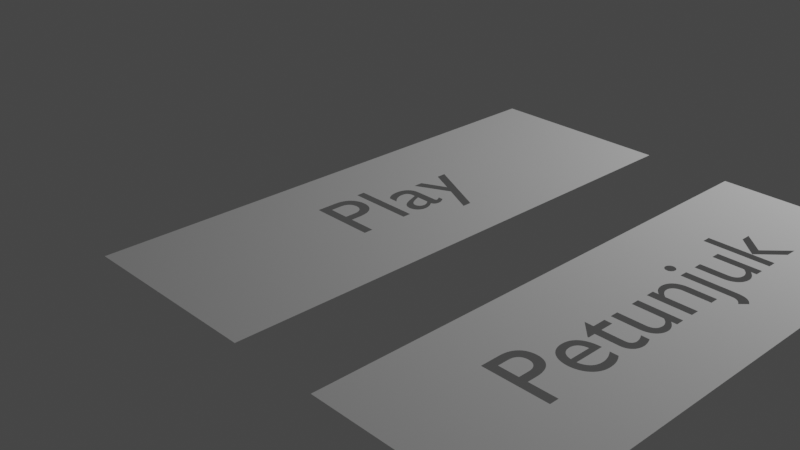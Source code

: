 # Source: menu.blend  (saved by Blender 2.81.16; exported with 4.5.12 LTS)
import bpy
from mathutils import Matrix  # noqa: F401  (used for matrix-valued properties, if any)

bpy.ops.wm.read_factory_settings(use_empty=True)
scene = bpy.context.scene
scene.name = 'Scene'

# ---- collections
col_collection = bpy.data.collections.new('Collection'); scene.collection.children.link(col_collection)

# ---- materials (node trees are filled in below, after node groups)
mat_play = bpy.data.materials.new('play')
mat_play.alpha_threshold = 0.0
mat_play.line_color = (0.0, 0.0, 0.0, 1.0)
mat_play_003 = bpy.data.materials.new('play.003')
mat_play_003.alpha_threshold = 0.0
mat_play_003.line_color = (0.0, 0.0, 0.0, 1.0)
mat_play_001 = bpy.data.materials.new('play.001')
mat_play_001.alpha_threshold = 0.0
mat_play_001.line_color = (0.0, 0.0, 0.0, 1.0)

# ---- material node trees

# ---- world
world_world = bpy.data.worlds.new('World'); scene.world = world_world
world_world.use_nodes = True; world_world.node_tree.nodes.clear()
_N = world_world.node_tree.nodes; _L = world_world.node_tree.links
n0 = _N.new('ShaderNodeOutputWorld'); n0.name = 'World Output'; n0.location = (300, 300)
n1 = _N.new('ShaderNodeBackground'); n1.name = 'Background'; n1.location = (10, 300)
n1.inputs[0].default_value = (0.05088, 0.05088, 0.05088, 1.0)
_L.new(n1.outputs[0], n0.inputs[0])
n0.is_active_output = True
world_world.color = (0.05088, 0.05088, 0.05088)
world_world.use_sun_shadow = False
world_world.sun_shadow_jitter_overblur = 0.0

# ---- cameras
cam_camera = bpy.data.cameras.new('Camera')
cam_camera.clip_end = 100.0
cam_camera.ortho_scale = 7.314

# ---- lights
light_light = bpy.data.lights.new('Light', 'POINT')
light_light.transmission_factor = 0.0
light_light.energy = 1000.0
light_light.shadow_soft_size = 0.1
light_light.shadow_maximum_resolution = 0.006
light_light.use_absolute_resolution = True

# ---- meshes
me_cube_004 = bpy.data.meshes.new('Cube.004')
me_cube_004.from_pydata([(1.0, 1.0, -1.0), (1.0, -1.0, -1.0), (-1.0, 1.0, -1.0), (-1.0, -1.0, -1.0), (0.1937, -0.09848, -1.0), (0.2197, -0.04743, -1.0), (0.2219, -0.04261, -1.0), (0.1705, -0.1007, -1.0), (-0.1614, -0.1329, -1.0), (0.2306, 0.001238, -1.0), (0.2109, -0.05572, -1.0), (0.216, -0.0518, -1.0), (0.1176, -0.1026, -1.0), (0.1451, -0.1021, -1.0), (0.2045, -0.05917, -1.0), (0.1773, -0.0668, -1.0), (-0.08139, -0.2443, -1.0), (-0.08139, -0.2162, -1.0), (0.2639, -0.08169, -1.0), (0.2403, -0.002205, -1.0), (-0.09139, -0.2443, -1.0), (0.1528, -0.06958, -1.0), (0.1236, -0.07051, -1.0), (-0.1614, -0.1026, -1.0), (-0.1614, -0.07051, -1.0), (0.1657, -0.06842, -1.0), (0.2334, -0.09155, -1.0), (0.2725, -0.01765, -1.0), (0.2499, -0.08696, -1.0), (0.2147, -0.0954, -1.0), (0.1877, -0.06472, -1.0), (0.1967, -0.06217, -1.0), (0.2655, -0.0136, -1.0), (0.2578, -0.009652, -1.0), (0.2494, -0.005844, -1.0), (0.1388, -0.07028, -1.0), (-0.3053, -0.4913, -1.0), (-0.3064, -0.4988, -1.0), (-0.1539, -0.3572, -1.0), (-0.1704, -0.3265, -1.0), (-0.1695, -0.3213, -1.0), (-0.3022, -0.4846, -1.0), (-0.1687, -0.3161, -1.0), (-0.1551, -0.2974, -1.0), (0.2876, -0.2936, -1.0), (0.2522, -0.2639, -1.0), (-0.3064, -0.5403, -1.0), (-0.1636, -0.3064, -1.0), (0.2836, -0.2884, -1.0), (0.2671, -0.2735, -1.0), (0.26, -0.2687, -1.0), (-0.09539, -0.5403, -1.0), (-0.09539, -0.5003, -1.0), (0.2734, -0.2784, -1.0), (0.2789, -0.2833, -1.0), (-0.2972, -0.4788, -1.0), (-0.1234, -0.4256, -1.0), (-0.1471, -0.4228, -1.0), (-0.1721, -0.4211, -1.0), (-0.1259, -0.374, -1.0), (-0.1415, -0.366, -1.0), (0.2909, -0.299, -1.0), (-0.1432, -0.2892, -1.0), (0.2934, -0.3047, -1.0), (-0.2249, -0.4211, -1.0), (-0.3369, -0.4396, -1.0), (-0.318, -0.4337, -1.0), (-0.1984, -0.4206, -1.0), (-0.2504, -0.4227, -1.0), (-0.1013, -0.4294, -1.0), (-0.04672, -0.4481, -1.0), (-0.06276, -0.4407, -1.0), (-0.08103, -0.4345, -1.0), (-0.3926, -0.486, -1.0), (-0.3874, -0.4744, -1.0), (-0.2972, -0.429, -1.0), (-0.2858, -0.4271, -1.0), (0.2952, -0.3107, -1.0), (0.2963, -0.317, -1.0), (-0.1279, -0.2818, -1.0), (-0.2746, -0.4253, -1.0), (-0.0141, -0.4776, -1.0), (-0.02218, -0.4665, -1.0), (-0.03313, -0.4567, -1.0), (-0.0091, -0.4899, -1.0), (0.2444, -0.3747, -1.0), (0.2622, -0.3664, -1.0), (-0.03539, -0.3967, -1.0), (-0.006497, -0.3997, -1.0), (0.2236, -0.3818, -1.0), (0.02456, -0.4016, -1.0), (-0.1629, -0.3476, -1.0), (0.03688, -0.2568, -1.0), (0.0006793, -0.2584, -1.0), (-0.1091, -0.2753, -1.0), (-0.03201, -0.2611, -1.0), (0.08837, -0.4016, -1.0), (0.2943, -0.3358, -1.0), (0.05761, -0.4022, -1.0), (0.1184, -0.3999, -1.0), (-0.06194, -0.3925, -1.0), (-0.1074, -0.3811, -1.0), (-0.086, -0.3873, -1.0), (0.2767, -0.3572, -1.0), (0.2875, -0.347, -1.0), (0.2966, -0.3236, -1.0), (-0.0612, -0.2649, -1.0), (-0.0869, -0.2696, -1.0), (-0.1685, -0.3374, -1.0), (0.2003, -0.388, -1.0), (0.1747, -0.3931, -1.0), (0.1473, -0.397, -1.0), (0.07661, -0.2562, -1.0), (0.07661, -0.3701, -1.0), (0.1175, -0.3665, -1.0), (0.09797, -0.3686, -1.0), (-0.2397, -0.459, -1.0), (-0.2516, -0.4607, -1.0), (-0.115, -0.4728, -1.0), (-0.1234, -0.4688, -1.0), (-0.2275, -0.4579, -1.0), (-0.1332, -0.4653, -1.0), (-0.3676, -0.4547, -1.0), (-0.3535, -0.4466, -1.0), (0.2876, -0.5756, -1.0), (0.2876, -0.5403, -1.0), (-0.3789, -0.464, -1.0), (-0.007385, -0.5403, -1.0), (-0.157, -0.4601, -1.0), (-0.2825, -0.4695, -1.0), (-0.1444, -0.4624, -1.0), (-0.1708, -0.4584, -1.0), (-0.108, -0.4774, -1.0), (-0.09619, -0.4939, -1.0), (-0.09859, -0.4879, -1.0), (-0.1025, -0.4824, -1.0), (-0.2628, -0.463, -1.0), (-0.2731, -0.4659, -1.0), (-0.2905, -0.4737, -1.0), (-0.007385, -0.5035, -1.0), (-0.2149, -0.4572, -1.0), (-0.2024, -0.457, -1.0), (-0.186, -0.4574, -1.0), (-0.3944, -0.5756, -1.0), (-0.3944, -0.4988, -1.0), (-0.1508, 0.1871, -1.0), (-0.1397, 0.1929, -1.0), (0.01761, -0.3694, -1.0), (0.01761, -0.2879, -1.0), (-0.126, 0.1982, -1.0), (-0.01526, -0.3664, -1.0), (-0.08039, -0.347, -1.0), (-0.02968, -0.3642, -1.0), (-0.0732, -0.3513, -1.0), (-0.08139, -0.1329, -1.0), (-0.01879, 0.2138, -1.0), (-0.1692, 0.1667, -1.0), (-0.0455, 0.2124, -1.0), (-0.09256, -0.3317, -1.0), (-0.08603, -0.3423, -1.0), (-0.09339, -0.3258, -1.0), (-0.09009, -0.3372, -1.0), (-0.1594, 0.1807, -1.0), (-0.1655, 0.1739, -1.0), (-0.1704, 0.1592, -1.0), (0.2755, -0.07579, -1.0), (-0.05434, -0.3586, -1.0), (0.0005156, -0.3681, -1.0), (-0.06451, -0.3552, -1.0), (-0.04272, -0.3616, -1.0), (0.2876, 0.6326, -1.0), (-0.1614, 0.2904, -1.0), (0.3657, 0.2581, -1.0), (0.3536, 0.2583, -1.0), (0.05861, 0.5514, -1.0), (-0.1614, 0.2583, -1.0), (-0.09098, 0.2068, -1.0), (-0.06956, 0.21, -1.0), (0.4366, 0.2439, -1.0), (0.4423, 0.2408, -1.0), (-0.1098, 0.2029, -1.0), (0.4473, 0.2376, -1.0), (0.1964, -0.3425, -1.0), (0.1879, -0.3478, -1.0), (0.1775, -0.3526, -1.0), (0.3771, 0.2575, -1.0), (0.4069, 0.2535, -1.0), (0.3977, 0.2552, -1.0), (0.3878, 0.2565, -1.0), (0.2876, 0.4407, -1.0), (0.2306, 0.4407, -1.0), (0.2876, 0.6758, -1.0), (0.3466, 0.2904, -1.0), (0.4516, 0.2342, -1.0), (0.5176, 0.2583, -1.0), (0.001146, -0.2885, -1.0), (-0.1614, 0.6614, -1.0), (-0.1614, 0.6232, -1.0), (0.05861, 0.5922, -1.0), (0.4302, 0.2467, -1.0), (0.4231, 0.2492, -1.0), (0.4154, 0.2515, -1.0), (0.4192, 0.2504, -1.0), (0.1611, -0.1838, -1.0), (0.1721, -0.183, -1.0), (0.2054, -0.1403, -1.0), (0.2084, -0.1433, -1.0), (0.1486, -0.1841, -1.0), (0.2913, -0.06225, -1.0), (-0.1683, 0.1502, -1.0), (-0.1658, 0.1457, -1.0), (0.2226, -0.03734, -1.0), (-0.1623, 0.1413, -1.0), (0.2129, -0.1493, -1.0), (0.2146, -0.1523, -1.0), (0.1967, -0.1783, -1.0), (0.2157, -0.1552, -1.0), (0.2109, -0.1463, -1.0), (0.2019, -0.1372, -1.0), (0.1889, -0.1278, -1.0), (0.1981, -0.1341, -1.0), (0.1937, -0.131, -1.0), (0.1816, -0.1818, -1.0), (0.1898, -0.1802, -1.0), (0.2153, -0.166, -1.0), (0.2134, -0.1686, -1.0), (0.2953, -0.05471, -1.0), (0.2185, -0.0267, -1.0), (0.2847, -0.06929, -1.0), (-0.1579, 0.137, -1.0), (-0.08139, -0.1841, -1.0), (0.2166, -0.161, -1.0), (0.2164, -0.1581, -1.0), (-0.1699, 0.1547, -1.0), (0.1836, -0.1246, -1.0), (0.2666, -0.1246, -1.0), (0.1734, -0.2684, -1.0), (0.1867, -0.2778, -1.0), (0.1804, -0.2731, -1.0), (-0.04139, -0.2932, -1.0), (-0.0925, -0.3203, -1.0), (-0.04798, 0.1783, -1.0), (-0.05946, 0.1762, -1.0), (-0.09589, 0.1596, -1.0), (-0.09164, 0.1637, -1.0), (-0.06964, 0.1737, -1.0), (-0.0856, -0.3104, -1.0), (-0.02842, -0.2911, -1.0), (-0.08989, -0.3152, -1.0), (-0.07972, -0.3061, -1.0), (0.1924, -0.2824, -1.0), (0.009614, 0.1822, -1.0), (0.2876, 0.1822, -1.0), (0.1974, -0.2871, -1.0), (0.2016, -0.2918, -1.0), (0.1576, -0.2591, -1.0), (-0.01422, -0.2895, -1.0), (0.1658, -0.2638, -1.0), (0.2436, -0.2591, -1.0), (-0.07844, 0.1707, -1.0), (-0.08579, 0.1674, -1.0), (-0.05306, -0.2957, -1.0), (-0.06339, -0.2987, -1.0), (-0.07229, -0.3022, -1.0), (-0.03526, 0.18, -1.0), (-0.02138, 0.1812, -1.0), (-0.006395, 0.182, -1.0), (-0.1128, 0.114, -1.0), (-0.1224, 0.1174, -1.0), (0.1942, -0.01021, -1.0), (0.1868, -0.007173, -1.0), (-0.1024, 0.1108, -1.0), (0.1785, -0.004249, -1.0), (0.2208, -0.0302, -1.0), (0.2114, -0.01987, -1.0), (0.2919, -0.03441, -1.0), (0.2945, -0.03858, -1.0), (0.2222, -0.03375, -1.0), (0.1596, 0.001238, -1.0), (-0.1463, 0.1288, -1.0), (0.1695, -0.001442, -1.0), (-0.1614, 0.001238, -1.0), (0.2008, -0.01334, -1.0), (-0.1614, -0.1841, -1.0), (0.2065, -0.01656, -1.0), (-0.1312, 0.121, -1.0), (-0.1391, 0.1248, -1.0), (-0.1525, 0.1328, -1.0), (0.2966, -0.04672, -1.0), (0.2154, -0.02325, -1.0), (0.2961, -0.04269, -1.0), (0.2876, 0.001238, -1.0), (0.2876, 0.03333, -1.0), (-0.1614, 0.03333, -1.0), (0.2839, -0.02598, -1.0), (-0.2544, -0.1841, -1.0), (0.2884, -0.0302, -1.0), (0.2786, -0.02179, -1.0), (0.1512, -0.3607, -1.0), (0.1353, -0.3639, -1.0), (-0.3944, 0.5179, -1.0), (-0.3944, 0.55, -1.0), (0.1653, -0.3569, -1.0), (0.2876, 0.55, -1.0), (-0.2463, 0.2695, -1.0), (-0.2449, 0.272, -1.0), (0.3695, 0.2902, -1.0), (0.2052, -0.2965, -1.0), (0.203, -0.3366, -1.0), (0.2876, 0.5179, -1.0), (0.1942, -0.2147, -1.0), (0.2966, -0.1635, -1.0), (0.2118, -0.2129, -1.0), (0.2954, -0.1719, -1.0), (0.2163, -0.1634, -1.0), (0.2785, -0.1339, -1.0), (0.2108, -0.1712, -1.0), (0.2747, -0.1306, -1.0), (0.286, -0.1865, -1.0), (0.2781, -0.1927, -1.0), (0.2876, 0.2143, -1.0), (0.2682, -0.1982, -1.0), (0.2918, -0.1796, -1.0), (0.2963, -0.1608, -1.0), (0.2926, -0.1513, -1.0), (0.2956, -0.1578, -1.0), (0.2943, -0.1546, -1.0), (0.1556, -0.2162, -1.0), (0.01061, 0.2143, -1.0), (0.1754, -0.2158, -1.0), (0.2025, -0.1761, -1.0), (0.2708, -0.1275, -1.0), (0.2071, -0.1737, -1.0), (0.2431, -0.207, -1.0), (0.2282, -0.2103, -1.0), (0.2565, -0.203, -1.0), (0.2851, -0.1408, -1.0), (0.2905, -0.1478, -1.0), (0.2819, -0.1373, -1.0), (0.288, -0.1443, -1.0), (0.4561, 0.2823, -1.0), (0.4688, 0.2794, -1.0), (0.2876, 0.1101, -1.0), (0.2876, 0.07804, -1.0), (0.442, 0.2848, -1.0), (-0.1614, 0.07804, -1.0), (-0.0985, 0.1552, -1.0), (-0.08921, 0.1339, -1.0), (-0.09298, 0.1372, -1.0), (-0.09939, 0.1505, -1.0), (-0.09584, 0.1404, -1.0), (-0.1024, 0.1101, -1.0), (0.5005, 0.2681, -1.0), (0.505, 0.2657, -1.0), (-0.1614, 0.1101, -1.0), (-0.03439, 0.1101, -1.0), (-0.06437, 0.1208, -1.0), (-0.05552, 0.1174, -1.0), (-0.04554, 0.1138, -1.0), (0.4804, 0.2761, -1.0), (0.4909, 0.2723, -1.0), (0.5094, 0.2634, -1.0), (-0.09783, 0.1437, -1.0), (-0.099, 0.147, -1.0), (0.4265, 0.2868, -1.0), (0.4093, 0.2884, -1.0), (0.3904, 0.2895, -1.0), (-0.08451, 0.1307, -1.0), (-0.07883, 0.1275, -1.0), (-0.07213, 0.1242, -1.0), (-0.2444, 0.2745, -1.0), (-0.2449, 0.2771, -1.0), (0.2919, 0.4051, -1.0), (0.2884, 0.4093, -1.0), (0.2839, 0.4135, -1.0), (0.2755, 0.3637, -1.0), (0.1528, 0.3699, -1.0), (0.1388, 0.3692, -1.0), (0.1451, 0.3374, -1.0), (0.1176, 0.3369, -1.0), (0.1236, 0.369, -1.0), (0.2725, 0.4219, -1.0), (-0.2517, 0.2841, -1.0), (0.2786, 0.4177, -1.0), (0.2655, 0.4259, -1.0), (0.2945, 0.4009, -1.0), (0.2953, 0.3848, -1.0), (0.2966, 0.3928, -1.0), (0.2961, 0.3968, -1.0), (-0.2463, 0.2796, -1.0), (-0.2486, 0.2819, -1.0), (-0.2555, 0.2862, -1.0), (-0.26, 0.288, -1.0), (-0.1614, 0.369, -1.0), (-0.1614, 0.3369, -1.0), (0.2639, 0.3578, -1.0), (0.2403, 0.4373, -1.0), (0.2494, 0.4337, -1.0), (0.2578, 0.4299, -1.0), (0.1657, 0.3711, -1.0), (0.1773, 0.3727, -1.0), (0.1967, 0.3773, -1.0), (0.1877, 0.3748, -1.0), (0.2876, 0.4728, -1.0), (0.1596, 0.4407, -1.0), (-0.1614, 0.4728, -1.0), (-0.1614, 0.4407, -1.0), (0.1695, 0.4381, -1.0), (0.1785, 0.4353, -1.0), (-0.2708, 0.2581, -1.0), (-0.268, 0.2587, -1.0), (-0.2651, 0.2594, -1.0), (-0.3348, 0.2611, -1.0), (-0.3297, 0.2594, -1.0), (-0.2769, 0.2569, -1.0), (-0.324, 0.2581, -1.0), (0.2913, 0.3773, -1.0), (-0.2834, 0.293, -1.0), (-0.2769, 0.2921, -1.0), (0.1937, 0.341, -1.0), (0.1705, 0.3388, -1.0), (-0.2708, 0.291, -1.0), (-0.3114, 0.2561, -1.0), (-0.2517, 0.2649, -1.0), (-0.3179, 0.2569, -1.0), (-0.3045, 0.2556, -1.0), (-0.3393, 0.2629, -1.0), (-0.3485, 0.2695, -1.0), (-0.3462, 0.2671, -1.0), (-0.3431, 0.2649, -1.0), (-0.26, 0.2611, -1.0), (-0.2555, 0.2629, -1.0), (-0.2486, 0.2671, -1.0), (-0.2651, 0.2896, -1.0), (0.2847, 0.3702, -1.0), (-0.2679, 0.2903, -1.0), (-0.2834, 0.2561, -1.0), (-0.2903, 0.2556, -1.0), (-0.2974, 0.2554, -1.0), (-0.3499, 0.2771, -1.0), (-0.3504, 0.2745, -1.0), (-0.3499, 0.272, -1.0), (-0.3485, 0.2796, -1.0), (0.2078, -0.3301, -1.0), (0.2116, -0.3157, -1.0), (0.2112, -0.3108, -1.0), (0.21, -0.306, -1.0), (0.2107, -0.3232, -1.0), (0.208, -0.3013, -1.0), (-0.3431, 0.2841, -1.0), (-0.3393, 0.2862, -1.0), (0.2499, 0.3525, -1.0), (-0.3462, 0.2819, -1.0), (0.2334, 0.348, -1.0), (0.1942, 0.4293, -1.0), (0.1868, 0.4323, -1.0), (0.2208, 0.4093, -1.0), (0.2185, 0.4128, -1.0), (0.2008, 0.4262, -1.0), (0.2154, 0.4163, -1.0), (-0.324, 0.291, -1.0), (-0.3348, 0.288, -1.0), (0.2147, 0.3441, -1.0), (-0.2903, 0.2935, -1.0), (0.2045, 0.3803, -1.0), (0.2197, 0.3921, -1.0), (0.216, 0.3877, -1.0), (0.2109, 0.3838, -1.0), (-0.3114, 0.293, -1.0), (-0.3179, 0.2921, -1.0), (-0.3297, 0.2896, -1.0), (0.2114, 0.4196, -1.0), (0.2065, 0.4229, -1.0), (-0.3045, 0.2935, -1.0), (-0.2974, 0.2936, -1.0), (0.2222, 0.4058, -1.0), (0.2226, 0.4022, -1.0), (0.2219, 0.3969, -1.0)], [], [(2, 0, 194, 170, 191, 198, 196, 301), (301, 196, 197, 174, 170, 194, 361, 353, 387, 388, 385, 372, 373, 374, 383, 381, 384, 398, 397, 396, 190, 189, 403, 405, 300, 309, 303), (301, 300, 405, 406, 404, 407, 408, 455, 454, 458, 472, 471, 459, 457, 456, 475, 476, 477, 465, 466, 467, 464, 401, 402, 400, 399, 376, 377, 380, 393, 394, 379, 378, 420, 419, 462, 453, 451, 395, 375, 434, 416, 386, 387, 353, 352, 360, 359, 341, 340, 344, 364, 365, 366, 306, 192, 171, 435, 421, 418, 417, 463, 474, 473, 468, 469, 460, 470, 461, 450, 449, 452, 442, 439, 440, 2), (441, 427, 428, 429, 426, 412, 413, 415, 424, 422, 425, 438, 437, 436, 414, 409, 410, 164, 233, 209, 210, 212, 229, 287, 279, 286, 285, 268, 267, 271, 351, 354, 345, 343, 202, 200, 199, 178, 179, 181, 193, 194, 0, 1, 288, 290, 276, 275, 296, 294, 297, 27, 32, 33, 34, 19, 9, 291, 292, 293, 2, 440), (293, 281, 278, 280, 272, 270, 269, 282, 284, 274, 289, 227, 273, 277, 211, 6, 5, 11, 10, 14, 31, 30, 15, 25, 21, 35, 22, 24, 23, 12, 13, 7, 4, 29, 26, 28, 18, 165, 228, 208, 226, 288, 1, 311, 323, 325, 326, 324, 337, 339, 336, 338, 315, 317, 331, 235, 234, 219, 221, 220, 218, 205, 206, 217, 213, 214, 216, 232, 231, 314, 224, 225, 316, 332, 330, 215, 223, 222, 204, 203, 207, 230, 154, 8, 283, 295, 3, 2), (3, 295, 20, 16, 17, 327, 329, 310, 312, 334, 333, 335, 321, 319, 318, 322, 313, 311, 1, 105, 78, 77, 63, 61, 44, 48, 54, 53, 49, 50, 45, 258, 255, 257, 236, 238, 237, 250, 253, 254, 307, 448, 446, 445, 444, 447, 443, 308, 182, 183, 184, 302, 298, 299, 114, 115, 113, 112, 92, 93, 95, 106, 107, 94, 79, 62, 43, 47, 42, 40, 39, 76, 75, 66, 65, 123, 122, 126, 74, 73, 144), (37, 36, 41, 55, 138, 129, 137, 136, 117, 116, 120, 140, 141, 142, 131, 128, 130, 121, 119, 118, 132, 135, 134, 133, 52, 51, 46), (144, 143, 124, 125, 127, 139, 84, 81, 82, 83, 70, 71, 72, 69, 56, 57, 58, 67, 64, 68, 80, 76, 39, 108, 91, 38, 60, 59, 101, 102, 100, 87, 88, 90, 98, 96, 99, 111, 110, 109, 89, 85, 86, 103, 104, 97, 105, 1, 3), (147, 167, 150, 152, 169, 166, 168, 153, 151, 159, 161, 158, 160, 240, 248, 246, 249, 263, 262, 261, 239, 247, 256, 195, 148), (175, 173, 172, 185, 188, 187, 186, 201, 202, 343, 342, 355, 358, 357, 356, 369, 368, 367, 347, 348, 350, 362, 363, 349, 346, 243, 244, 260, 259, 245, 242, 241, 264, 265, 266, 251, 252, 320, 328, 155, 157, 177, 176, 180, 149, 146, 145, 162, 163, 156, 164, 410, 411, 430, 431, 423, 432, 304, 305, 370, 371, 389, 390, 382, 391, 392, 433, 435, 171)])
_uv = me_cube_004.uv_layers.new(name='UVMap')
_uv.uv.foreach_set('vector', [0.125, 0.5, 0.375, 0.5, 0.3147, 0.5927, 0.286, 0.5459, 0.286, 0.5405, 0.2573, 0.551, 0.2298, 0.5423, 0.2007, 0.5563, 0.2007, 0.5563, 0.2298, 0.5423, 0.2298, 0.5471, 0.2573, 0.5561, 0.286, 0.5459, 0.3147, 0.5927, 0.3137, 0.5921, 0.3131, 0.5918, 0.2871, 0.5759, 0.287, 0.5754, 0.2868, 0.5749, 0.2865, 0.5744, 0.286, 0.5738, 0.2855, 0.5733, 0.2848, 0.5728, 0.2841, 0.5723, 0.2832, 0.5718, 0.2822, 0.5713, 0.2812, 0.5708, 0.28, 0.5703, 0.2788, 0.5699, 0.286, 0.5699, 0.286, 0.5659, 0.2298, 0.5659, 0.2007, 0.5603, 0.286, 0.5603, 0.286, 0.5563, 0.2007, 0.5563, 0.2007, 0.5603, 0.2298, 0.5659, 0.2298, 0.5699, 0.27, 0.5699, 0.2712, 0.5702, 0.2723, 0.5706, 0.2733, 0.571, 0.2743, 0.5713, 0.2751, 0.5717, 0.2758, 0.5721, 0.2764, 0.5725, 0.2769, 0.573, 0.2773, 0.5734, 0.2776, 0.5738, 0.2778, 0.5743, 0.2778, 0.5747, 0.2777, 0.5754, 0.2775, 0.576, 0.277, 0.5765, 0.2764, 0.577, 0.2756, 0.5775, 0.2746, 0.5778, 0.2735, 0.5782, 0.2722, 0.5784, 0.2707, 0.5786, 0.2691, 0.5788, 0.2673, 0.5788, 0.2655, 0.5789, 0.2298, 0.5789, 0.2298, 0.5829, 0.2647, 0.5829, 0.2681, 0.5828, 0.2713, 0.5827, 0.2742, 0.5824, 0.2768, 0.582, 0.2792, 0.5815, 0.2812, 0.5809, 0.283, 0.5803, 0.2844, 0.5795, 0.2856, 0.5787, 0.2864, 0.5778, 0.2869, 0.5769, 0.2871, 0.5759, 0.3131, 0.5918, 0.3126, 0.5915, 0.3114, 0.591, 0.31, 0.5905, 0.3086, 0.5901, 0.307, 0.5897, 0.3053, 0.5894, 0.3033, 0.5891, 0.3012, 0.589, 0.2988, 0.5888, 0.2962, 0.5887, 0.2933, 0.5887, 0.2298, 0.5887, 0.2165, 0.5887, 0.2162, 0.5886, 0.2154, 0.5885, 0.2146, 0.5884, 0.2137, 0.5883, 0.2128, 0.5883, 0.2119, 0.5883, 0.2111, 0.5884, 0.2103, 0.5885, 0.2095, 0.5886, 0.2088, 0.5888, 0.2082, 0.589, 0.2076, 0.5892, 0.2071, 0.5895, 0.2067, 0.5898, 0.2064, 0.5901, 0.2063, 0.5904, 0.2062, 0.5907, 0.125, 0.5, 0.2063, 0.591, 0.2064, 0.5913, 0.2067, 0.5916, 0.2071, 0.5919, 0.2076, 0.5921, 0.2082, 0.5924, 0.2088, 0.5926, 0.2095, 0.5927, 0.2103, 0.5929, 0.2111, 0.593, 0.2119, 0.593, 0.2128, 0.5931, 0.2137, 0.593, 0.2146, 0.593, 0.2154, 0.5929, 0.2162, 0.5927, 0.2165, 0.5927, 0.2287, 0.6051, 0.2288, 0.6057, 0.229, 0.6062, 0.2293, 0.6068, 0.2297, 0.6073, 0.2303, 0.6079, 0.2309, 0.6084, 0.2317, 0.6089, 0.2326, 0.6094, 0.2336, 0.6099, 0.2347, 0.6103, 0.2359, 0.6107, 0.2372, 0.6111, 0.2372, 0.6112, 0.2298, 0.6112, 0.2298, 0.6152, 0.286, 0.6152, 0.3024, 0.5937, 0.3029, 0.5938, 0.3038, 0.5942, 0.3046, 0.5945, 0.3053, 0.5949, 0.3059, 0.5953, 0.3065, 0.5957, 0.3147, 0.5927, 0.375, 0.5, 0.375, 0.75, 0.2871, 0.6308, 0.287, 0.6303, 0.2868, 0.6298, 0.2865, 0.6293, 0.286, 0.6288, 0.2855, 0.6282, 0.2848, 0.6277, 0.2841, 0.6272, 0.2832, 0.6267, 0.2822, 0.6262, 0.2812, 0.6257, 0.28, 0.6253, 0.2788, 0.6248, 0.286, 0.6248, 0.286, 0.6208, 0.2298, 0.6208, 0.125, 0.5, 0.2062, 0.5907, 0.2298, 0.6208, 0.2298, 0.6248, 0.27, 0.6248, 0.2712, 0.6252, 0.2723, 0.6255, 0.2733, 0.6259, 0.2743, 0.6263, 0.2751, 0.6267, 0.2758, 0.6271, 0.2764, 0.6275, 0.2769, 0.6279, 0.2773, 0.6283, 0.2776, 0.6288, 0.2778, 0.6292, 0.2778, 0.6297, 0.2777, 0.6303, 0.2775, 0.6309, 0.277, 0.6315, 0.2764, 0.632, 0.2756, 0.6324, 0.2746, 0.6328, 0.2735, 0.6331, 0.2722, 0.6333, 0.2707, 0.6336, 0.2691, 0.6337, 0.2673, 0.6338, 0.2655, 0.6338, 0.2298, 0.6338, 0.2298, 0.6378, 0.2647, 0.6378, 0.2681, 0.6378, 0.2713, 0.6376, 0.2742, 0.6373, 0.2768, 0.6369, 0.2792, 0.6364, 0.2812, 0.6359, 0.283, 0.6352, 0.2844, 0.6345, 0.2856, 0.6337, 0.2864, 0.6328, 0.2869, 0.6318, 0.2871, 0.6308, 0.375, 0.75, 0.2871, 0.6454, 0.287, 0.6451, 0.2869, 0.6447, 0.2868, 0.6443, 0.2866, 0.6439, 0.2863, 0.6435, 0.286, 0.643, 0.2856, 0.6426, 0.2852, 0.6422, 0.2848, 0.6417, 0.2843, 0.6413, 0.2838, 0.6409, 0.2833, 0.6406, 0.273, 0.6406, 0.2736, 0.641, 0.2742, 0.6414, 0.2748, 0.6418, 0.2752, 0.6422, 0.2757, 0.6425, 0.276, 0.6429, 0.2764, 0.6433, 0.2766, 0.6437, 0.2768, 0.644, 0.277, 0.6444, 0.277, 0.6448, 0.2771, 0.6451, 0.277, 0.6454, 0.2769, 0.6457, 0.2767, 0.6461, 0.2763, 0.6464, 0.2759, 0.6467, 0.2753, 0.647, 0.2746, 0.6473, 0.2737, 0.6475, 0.2727, 0.6477, 0.2715, 0.6479, 0.2701, 0.648, 0.2686, 0.648, 0.2398, 0.648, 0.2398, 0.6416, 0.2298, 0.6416, 0.2298, 0.648, 0.2182, 0.648, 0.125, 0.75, 0.125, 0.5, 0.125, 0.75, 0.2182, 0.648, 0.2386, 0.6555, 0.2398, 0.6555, 0.2398, 0.652, 0.2695, 0.652, 0.2719, 0.652, 0.2743, 0.6518, 0.2765, 0.6516, 0.2785, 0.6513, 0.2804, 0.6509, 0.2821, 0.6504, 0.2835, 0.6498, 0.2848, 0.6491, 0.2857, 0.6483, 0.2865, 0.6474, 0.2869, 0.6465, 0.2871, 0.6454, 0.375, 0.75, 0.2871, 0.6655, 0.287, 0.6646, 0.2869, 0.6638, 0.2867, 0.6631, 0.2864, 0.6624, 0.286, 0.6617, 0.2855, 0.661, 0.2849, 0.6604, 0.2842, 0.6598, 0.2834, 0.6592, 0.2825, 0.6586, 0.2815, 0.658, 0.2805, 0.6574, 0.2697, 0.6574, 0.2707, 0.658, 0.2717, 0.6586, 0.2725, 0.6591, 0.2733, 0.6597, 0.274, 0.6603, 0.2747, 0.6609, 0.2752, 0.6615, 0.2756, 0.6621, 0.276, 0.6627, 0.2762, 0.6633, 0.2764, 0.6639, 0.2765, 0.6645, 0.2763, 0.6654, 0.276, 0.6663, 0.2754, 0.6671, 0.2745, 0.6678, 0.2735, 0.6685, 0.2722, 0.6691, 0.2707, 0.6696, 0.2689, 0.6701, 0.2669, 0.6705, 0.2647, 0.6708, 0.2622, 0.6711, 0.2596, 0.6713, 0.2596, 0.657, 0.2546, 0.6571, 0.2501, 0.6573, 0.246, 0.6576, 0.2423, 0.6581, 0.2391, 0.6587, 0.2364, 0.6594, 0.234, 0.6602, 0.2321, 0.6612, 0.2306, 0.6622, 0.2295, 0.6633, 0.2289, 0.6645, 0.2288, 0.6652, 0.2287, 0.6658, 0.2143, 0.6784, 0.2128, 0.6786, 0.2102, 0.6792, 0.2079, 0.6799, 0.2058, 0.6808, 0.2041, 0.6818, 0.2026, 0.683, 0.2016, 0.6843, 0.2009, 0.6858, 0.2007, 0.6874, 0.2117, 0.6874, 0.2118, 0.6864, 0.2122, 0.6856, 0.2129, 0.6848, 0.2137, 0.6842, 0.2147, 0.6837, 0.2159, 0.6832, 0.2172, 0.6829, 0.2186, 0.6826, 0.22, 0.6824, 0.2216, 0.6822, 0.2231, 0.6822, 0.2247, 0.6821, 0.2268, 0.6822, 0.2286, 0.6823, 0.2304, 0.6825, 0.2319, 0.6828, 0.2333, 0.6832, 0.2346, 0.6836, 0.2356, 0.6841, 0.2365, 0.6847, 0.2372, 0.6853, 0.2377, 0.686, 0.238, 0.6867, 0.2381, 0.6875, 0.2381, 0.6925, 0.2117, 0.6925, 0.2007, 0.6874, 0.2007, 0.697, 0.286, 0.697, 0.286, 0.6925, 0.2491, 0.6925, 0.2491, 0.6879, 0.2489, 0.6862, 0.2482, 0.6847, 0.2472, 0.6833, 0.2459, 0.6821, 0.2442, 0.681, 0.2422, 0.6801, 0.2399, 0.6793, 0.2373, 0.6787, 0.2346, 0.6782, 0.2316, 0.6778, 0.2285, 0.6776, 0.2252, 0.6776, 0.2219, 0.6776, 0.2187, 0.6778, 0.2157, 0.6782, 0.2143, 0.6784, 0.2287, 0.6658, 0.2289, 0.6672, 0.2296, 0.6685, 0.2308, 0.6696, 0.2323, 0.6708, 0.2343, 0.6717, 0.2366, 0.6726, 0.2393, 0.6734, 0.2423, 0.6741, 0.2456, 0.6746, 0.2492, 0.675, 0.2531, 0.6752, 0.2572, 0.6753, 0.261, 0.6752, 0.2648, 0.675, 0.2684, 0.6746, 0.2718, 0.6741, 0.275, 0.6735, 0.278, 0.6727, 0.2805, 0.6718, 0.2828, 0.6708, 0.2846, 0.6696, 0.2859, 0.6684, 0.2868, 0.667, 0.2871, 0.6655, 0.375, 0.75, 0.125, 0.75, 0.2522, 0.6712, 0.2501, 0.671, 0.2481, 0.6708, 0.2463, 0.6705, 0.2447, 0.6702, 0.2432, 0.6698, 0.2419, 0.6694, 0.2408, 0.6689, 0.24, 0.6684, 0.2392, 0.6678, 0.2387, 0.6672, 0.2384, 0.6665, 0.2383, 0.6657, 0.2384, 0.665, 0.2388, 0.6644, 0.2393, 0.6638, 0.24, 0.6633, 0.241, 0.6628, 0.2421, 0.6623, 0.2434, 0.662, 0.2448, 0.6616, 0.2464, 0.6614, 0.2482, 0.6612, 0.2501, 0.6611, 0.2522, 0.661, 0.2298, 0.5927, 0.2942, 0.5927, 0.2957, 0.5927, 0.2971, 0.5928, 0.2985, 0.5929, 0.2997, 0.5931, 0.3009, 0.5933, 0.3019, 0.5936, 0.3024, 0.5937, 0.286, 0.6152, 0.286, 0.6112, 0.2457, 0.6112, 0.2443, 0.6108, 0.2431, 0.6103, 0.242, 0.6099, 0.241, 0.6095, 0.2401, 0.6091, 0.2394, 0.6087, 0.2388, 0.6083, 0.2384, 0.6079, 0.238, 0.6075, 0.2378, 0.607, 0.2376, 0.6066, 0.2376, 0.6062, 0.2377, 0.6056, 0.238, 0.605, 0.2385, 0.6045, 0.2393, 0.6041, 0.2402, 0.6037, 0.2413, 0.6033, 0.2426, 0.603, 0.244, 0.6027, 0.2456, 0.6025, 0.2473, 0.6023, 0.2492, 0.6023, 0.2512, 0.6022, 0.286, 0.6022, 0.286, 0.5982, 0.2513, 0.5982, 0.2477, 0.5983, 0.2443, 0.5985, 0.2413, 0.5987, 0.2386, 0.5991, 0.2363, 0.5996, 0.2342, 0.6002, 0.2325, 0.6009, 0.2312, 0.6016, 0.2301, 0.6024, 0.2293, 0.6033, 0.2289, 0.6042, 0.2287, 0.6051, 0.2165, 0.5927, 0.2169, 0.5926, 0.2175, 0.5924, 0.2181, 0.5921, 0.2185, 0.5919, 0.2189, 0.5916, 0.2192, 0.5913, 0.2194, 0.591, 0.2195, 0.5907, 0.2194, 0.5904, 0.2192, 0.5901, 0.2189, 0.5898, 0.2185, 0.5895, 0.2181, 0.5892, 0.2175, 0.589, 0.2169, 0.5888, 0.2165, 0.5887, 0.2298, 0.5887])
me_cube_004.materials.append(mat_play)
me_cube_004.use_remesh_preserve_volume = False
me_cube_004.use_remesh_preserve_attributes = False
me_cube_004.use_mirror_vertex_groups = False
me_cube_004.update()
me_cube_005 = bpy.data.meshes.new('Cube.005')
me_cube_005.from_pydata([(1.0, 1.0, -1.0), (1.0, -1.0, -1.0), (-1.0, 1.0, -1.0), (-1.0, -1.0, -1.0), (0.03333, -0.2371, -1.0), (-0.4727, -0.2371, -1.0), (-0.1787, -0.2371, -1.0), (-0.1787, -0.1365, -1.0), (0.05001, 0.2209, -1.0), (0.04898, 0.2184, -1.0), (0.03177, 0.2502, -1.0), (0.03567, 0.2471, -1.0), (0.05033, 0.2234, -1.0), (0.03911, 0.2441, -1.0), (-0.2477, 0.1682, -1.0), (-0.2477, 0.1401, -1.0), (0.1118, 0.1917, -1.0), (0.1019, 0.1862, -1.0), (0.0279, 0.1697, -1.0), (0.04554, 0.1715, -1.0), (0.09021, 0.1814, -1.0), (0.04461, 0.238, -1.0), (0.04086, 0.2107, -1.0), (0.04208, 0.241, -1.0), (0.04667, 0.2351, -1.0), (0.02742, 0.2534, -1.0), (0.1003, 0.2598, -1.0), (0.01733, 0.2598, -1.0), (0.02261, 0.2566, -1.0), (0.04716, 0.2158, -1.0), (0.04448, 0.2132, -1.0), (0.03621, 0.2083, -1.0), (-0.4431, 0.08319, -1.0), (-0.4497, 0.08236, -1.0), (0.07683, 0.1774, -1.0), (0.06189, 0.1741, -1.0), (-0.2577, 0.1401, -1.0), (0.05011, 0.2263, -1.0), (0.04942, 0.2292, -1.0), (0.04827, 0.2321, -1.0), (0.1122, 0.2505, -1.0), (0.1085, 0.2537, -1.0), (0.1045, 0.2569, -1.0), (0.1157, 0.247, -1.0), (-0.4263, 0.08731, -1.0), (-0.437, 0.08431, -1.0), (-0.4314, 0.08569, -1.0), (-0.4218, 0.08915, -1.0), (-0.418, 0.09118, -1.0), (-0.01767, 0.2003, -1.0), (-0.005194, 0.2006, -1.0), (-0.4263, 0.1143, -1.0), (-0.4218, 0.1124, -1.0), (-0.2477, 0.2003, -1.0), (-0.418, 0.1104, -1.0), (-0.5094, 0.1104, -1.0), (-0.5125, 0.1082, -1.0), (-0.4777, 0.1192, -1.0), (-0.4842, 0.1184, -1.0), (-0.5055, 0.1124, -1.0), (-0.4903, 0.1173, -1.0), (-0.4126, 0.1058, -1.0), (0.02352, 0.2042, -1.0), (-0.4149, 0.1082, -1.0), (-0.4112, 0.1034, -1.0), (-0.4314, 0.1159, -1.0), (-0.4497, 0.1192, -1.0), (-0.4431, 0.1184, -1.0), (-0.437, 0.1173, -1.0), (0.005774, 0.2014, -1.0), (0.01532, 0.2026, -1.0), (0.03046, 0.2061, -1.0), (-0.4959, 0.1159, -1.0), (-0.501, 0.1143, -1.0), (-0.5148, 0.1058, -1.0), (-0.2477, 0.2515, -1.0), (-0.3277, 0.2515, -1.0), (-0.4107, 0.1008, -1.0), (-0.4112, 0.09821, -1.0), (-0.4708, 0.1197, -1.0), (-0.4637, 0.1199, -1.0), (-0.4565, 0.1197, -1.0), (-0.5607, -0.2724, -1.0), (-0.5607, -0.1329, -1.0), (0.1213, 0.1166, -1.0), (0.1213, 0.08456, -1.0), (-0.4126, 0.09574, -1.0), (0.03333, -0.1296, -1.0), (-0.2667, -0.1365, -1.0), (0.1213, -0.1296, -1.0), (-0.2667, -0.2371, -1.0), (0.1213, -0.2724, -1.0), (-0.4149, 0.09339, -1.0), (-0.4727, -0.1329, -1.0), (-0.03967, -0.03082, -1.0), (0.1213, 0.02002, -1.0), (0.1213, 0.06112, -1.0), (0.1213, -0.07877, -1.0), (0.1217, 0.24, -1.0), (0.1242, 0.2365, -1.0), (-0.3479, 0.1734, -1.0), (-0.4207, 0.2003, -1.0), (0.1189, 0.2436, -1.0), (-0.01067, 0.1682, -1.0), (-0.5167, 0.1008, -1.0), (-0.5162, 0.1034, -1.0), (-0.501, 0.08731, -1.0), (-0.5055, 0.08915, -1.0), (-0.5162, 0.09821, -1.0), (-0.5094, 0.09118, -1.0), (0.1293, 0.2266, -1.0), (0.1263, 0.2331, -1.0), (0.009124, 0.1686, -1.0), (0.1197, 0.1979, -1.0), (-0.4565, 0.08185, -1.0), (-0.4777, 0.08236, -1.0), (-0.4708, 0.08185, -1.0), (-0.4637, 0.08168, -1.0), (0.1303, 0.2208, -1.0), (0.1301, 0.2236, -1.0), (0.128, 0.2298, -1.0), (-0.5125, 0.09339, -1.0), (-0.5148, 0.09574, -1.0), (0.1291, 0.2125, -1.0), (0.1255, 0.2048, -1.0), (-0.4959, 0.08569, -1.0), (-0.4903, 0.08431, -1.0), (-0.4842, 0.08319, -1.0), (-0.1067, -0.05101, -1.0), (-0.3277, -0.1192, -1.0), (0.1213, -0.1192, -1.0), (-0.3277, 0.2003, -1.0), (-0.3277, 0.01533, -1.0), (-0.3277, -0.07877, -1.0), (-0.3277, 0.1166, -1.0), (-0.1067, -0.01027, -1.0), (-0.3277, 0.05644, -1.0), (-0.1737, -0.03082, -1.0), (-0.3277, 0.08456, -1.0)], [], [(2, 0, 118, 119, 110, 120, 111, 99, 98, 102, 43, 40, 41, 42, 26, 27, 28, 25, 10, 11, 13, 23, 21, 24, 39, 38, 37, 12, 8, 9, 29, 30, 22, 31, 71, 62, 70, 69, 50, 49, 53, 75, 76, 131, 101), (100, 36, 15, 14, 103, 112, 18, 19, 35, 34, 20, 17, 16, 113, 124, 123, 118, 0, 85, 84, 134), (138, 85, 0, 1, 130, 97, 94, 95, 96, 135, 136, 2, 101, 100, 134), (136, 132, 137, 133, 129, 128, 130, 1, 91, 89, 87, 4, 6, 7, 88, 90, 5, 93, 83, 3, 2, 104, 108, 122, 121, 109, 107, 106, 125, 126, 127, 115, 116, 117, 114, 33, 32, 45, 46, 44, 47, 48, 92, 86, 78, 77), (77, 64, 61, 63, 54, 52, 51, 65, 68, 67, 66, 81, 80, 79, 57, 58, 60, 72, 73, 59, 55, 56, 74, 105, 104, 2, 136), (3, 83, 82, 91, 1)])
_uv = me_cube_005.uv_layers.new(name='UVMap')
_uv.uv.foreach_set('vector', [0.125, 0.5, 0.375, 0.5, 0.2663, 0.5974, 0.2663, 0.5971, 0.2662, 0.5967, 0.266, 0.5963, 0.2658, 0.5959, 0.2655, 0.5954, 0.2652, 0.595, 0.2649, 0.5946, 0.2645, 0.5941, 0.264, 0.5937, 0.2636, 0.5933, 0.2631, 0.5929, 0.2625, 0.5925, 0.2522, 0.5925, 0.2528, 0.5929, 0.2534, 0.5933, 0.254, 0.5937, 0.2545, 0.5941, 0.2549, 0.5945, 0.2553, 0.5949, 0.2556, 0.5952, 0.2558, 0.5956, 0.256, 0.596, 0.2562, 0.5964, 0.2563, 0.5967, 0.2563, 0.5971, 0.2563, 0.5974, 0.2561, 0.5977, 0.2559, 0.598, 0.2556, 0.5983, 0.2551, 0.5987, 0.2545, 0.599, 0.2538, 0.5992, 0.2529, 0.5995, 0.2519, 0.5997, 0.2507, 0.5998, 0.2494, 0.5999, 0.2478, 0.6, 0.219, 0.6, 0.219, 0.5936, 0.209, 0.5936, 0.209, 0.6, 0.1974, 0.6, 0.2065, 0.6033, 0.2178, 0.6075, 0.219, 0.6075, 0.219, 0.604, 0.2487, 0.604, 0.2511, 0.6039, 0.2535, 0.6038, 0.2557, 0.6036, 0.2577, 0.6032, 0.2596, 0.6028, 0.2613, 0.6023, 0.2627, 0.6017, 0.264, 0.601, 0.265, 0.6003, 0.2657, 0.5994, 0.2661, 0.5984, 0.2663, 0.5974, 0.375, 0.5, 0.2652, 0.6144, 0.2652, 0.6104, 0.209, 0.6104, 0.209, 0.6144, 0.2652, 0.6144, 0.375, 0.5, 0.375, 0.75, 0.2652, 0.6399, 0.2652, 0.6348, 0.245, 0.6289, 0.2652, 0.6225, 0.2652, 0.6174, 0.2367, 0.6263, 0.209, 0.6179, 0.125, 0.5, 0.1974, 0.6, 0.2065, 0.6033, 0.209, 0.6104, 0.209, 0.6179, 0.209, 0.6231, 0.2283, 0.6289, 0.209, 0.6348, 0.209, 0.6399, 0.2367, 0.6314, 0.2652, 0.6399, 0.375, 0.75, 0.2652, 0.659, 0.2652, 0.6412, 0.2542, 0.6412, 0.2542, 0.6546, 0.2277, 0.6546, 0.2277, 0.6421, 0.2167, 0.6421, 0.2167, 0.6546, 0.1909, 0.6546, 0.1909, 0.6416, 0.1799, 0.6416, 0.125, 0.75, 0.125, 0.5, 0.1854, 0.6124, 0.1855, 0.6127, 0.1857, 0.613, 0.1859, 0.6133, 0.1863, 0.6136, 0.1868, 0.6139, 0.1874, 0.6141, 0.188, 0.6143, 0.1887, 0.6145, 0.1895, 0.6146, 0.1903, 0.6147, 0.1911, 0.6148, 0.192, 0.6148, 0.1929, 0.6148, 0.1938, 0.6147, 0.1946, 0.6146, 0.1954, 0.6145, 0.1961, 0.6143, 0.1967, 0.6141, 0.1973, 0.6139, 0.1978, 0.6136, 0.1981, 0.6133, 0.1984, 0.613, 0.1986, 0.6127, 0.1987, 0.6124, 0.1987, 0.6124, 0.1986, 0.6121, 0.1984, 0.6118, 0.1981, 0.6115, 0.1978, 0.6112, 0.1973, 0.6109, 0.1967, 0.6107, 0.1961, 0.6105, 0.1954, 0.6103, 0.1946, 0.6102, 0.1938, 0.6101, 0.1929, 0.61, 0.192, 0.61, 0.1911, 0.61, 0.1903, 0.6101, 0.1895, 0.6102, 0.1887, 0.6103, 0.188, 0.6105, 0.1874, 0.6107, 0.1868, 0.6109, 0.1863, 0.6112, 0.1859, 0.6115, 0.1857, 0.6118, 0.1855, 0.6121, 0.1854, 0.6124, 0.125, 0.5, 0.209, 0.6179, 0.125, 0.75, 0.1799, 0.6416, 0.1799, 0.659, 0.2652, 0.659, 0.375, 0.75])
me_cube_005.materials.append(mat_play_003)
me_cube_005.use_remesh_preserve_volume = False
me_cube_005.use_remesh_preserve_attributes = False
me_cube_005.use_mirror_vertex_groups = False
me_cube_005.update()
me_cube_000 = bpy.data.meshes.new('Cube.000')
me_cube_000.from_pydata([(1.0, 1.0, -1.0), (1.0, -1.0, -1.0), (-1.0, 1.0, -1.0), (-1.0, -1.0, -1.0), (0.09575, 0.02072, -1.0), (0.08727, 0.02511, -1.0), (0.06481, 0.04142, -1.0), (0.07189, 0.03553, -1.0), (0.1255, 0.01167, -1.0), (0.0953, -0.01413, -1.0), (0.1263, -0.02038, -1.0), (0.1098, -0.0177, -1.0), (0.1449, -0.02208, -1.0), (0.1049, 0.01697, -1.0), (0.07127, -0.004818, -1.0), (0.08252, -0.009802, -1.0), (0.1148, 0.01393, -1.0), (0.07934, 0.03007, -1.0), (0.06132, 0.0007067, -1.0), (-0.1821, 0.1583, -1.0), (-0.1821, 0.2438, -1.0), (0.1372, 0.01027, -1.0), (0.1499, 0.009784, -1.0), (0.02389, 0.0325, -1.0), (0.008699, 0.04795, -1.0), (-0.02811, 0.06098, -1.0), (-0.004109, 0.06098, -1.0), (-0.04143, 0.06078, -1.0), (0.03726, 0.0194, -1.0), (0.05141, 0.05422, -1.0), (0.07089, 0.202, -1.0), (0.05802, 0.04768, -1.0), (-0.02811, -0.1975, -1.0), (-0.02811, -0.2343, -1.0), (0.04453, 0.01293, -1.0), (0.05248, 0.00666, -1.0), (0.04489, 0.06098, -1.0), (-0.02982, -0.1839, -1.0), (0.03045, 0.02596, -1.0), (-0.06619, -0.007364, -1.0), (-0.08949, 0.091, -1.0), (-0.07496, -0.003182, -1.0), (-0.06745, -0.1421, -1.0), (-0.08264, 0.001065, -1.0), (-0.05385, -0.1507, -1.0), (-0.04528, -0.01549, -1.0), (-0.03311, -0.01942, -1.0), (-0.03483, -0.1716, -1.0), (-0.04291, -0.1605, -1.0), (-0.06408, 0.05916, -1.0), (-0.08165, 0.05591, -1.0), (-0.0563, -0.01147, -1.0), (-0.07348, 0.05774, -1.0), (-0.05341, 0.06017, -1.0), (-0.08861, 0.05368, -1.0), (-0.08923, 0.005368, -1.0), (-0.06745, 0.09254, -1.0), (-0.04311, 0.09307, -1.0), (-0.1301, -0.01942, -1.0), (-0.08348, -0.1347, -1.0), (-0.1051, 0.0407, -1.0), (-0.1027, 0.01851, -1.0), (-0.09926, 0.0141, -1.0), (-0.1026, 0.04455, -1.0), (-0.1018, -0.1285, -1.0), (-0.09441, 0.05104, -1.0), (-0.1066, 0.02736, -1.0), (-0.1071, 0.03178, -1.0), (-0.09477, 0.009715, -1.0), (-0.1066, 0.03644, -1.0), (-0.122, -0.1234, -1.0), (-0.09907, 0.048, -1.0), (-0.1093, 0.0885, -1.0), (-0.1052, 0.02293, -1.0), (-0.1287, -0.1714, -1.0), (-0.1539, -0.1593, -1.0), (-0.1651, -0.1564, -1.0), (-0.1569, -0.008998, -1.0), (-0.1161, -0.1943, -1.0), (-0.1441, -0.1196, -1.0), (-0.3271, -0.2343, -1.0), (-0.1193, -0.1819, -1.0), (-0.1268, 0.08513, -1.0), (-0.1441, -0.1628, -1.0), (-0.1422, 0.08093, -1.0), (-0.1357, -0.1668, -1.0), (-0.1399, -0.01616, -1.0), (-0.1233, -0.1764, -1.0), (-0.1554, 0.07599, -1.0), (-0.1678, -0.1168, -1.0), (-0.1489, -0.01269, -1.0), (-0.1169, -0.1879, -1.0), (-0.1161, -0.2343, -1.0), (-0.1821, 0.1219, -1.0), (-0.1777, -0.1541, -1.0), (-0.1894, 0.02306, -1.0), (-0.1901, 0.04235, -1.0), (-0.1754, 0.06412, -1.0), (-0.1872, 0.05005, -1.0), (-0.1929, -0.1151, -1.0), (-0.176, 0.003385, -1.0), (-0.1641, -0.005092, -1.0), (-0.1705, -0.000965, -1.0), (-0.1806, 0.007959, -1.0), (-0.1844, 0.01276, -1.0), (-0.1823, 0.05733, -1.0), (-0.1821, 0.2798, -1.0), (-0.1664, 0.07036, -1.0), (-0.1873, 0.0178, -1.0), (-0.1916, -0.1524, -1.0), (-0.2482, -0.1519, -1.0), (-0.2723, -0.1547, -1.0), (-0.2835, -0.157, -1.0), (-0.2357, -0.1512, -1.0), (-0.1907, 0.02856, -1.0), (-0.2191, -0.1146, -1.0), (-0.1911, 0.0343, -1.0), (-0.2067, -0.1514, -1.0), (-0.2231, -0.151, -1.0), (-0.2711, -0.1167, -1.0), (-0.2953, -0.1193, -1.0), (-0.3032, -0.1635, -1.0), (-0.2605, -0.153, -1.0), (-0.2939, -0.1599, -1.0), (-0.2457, -0.1151, -1.0), (-0.3179, -0.123, -1.0), (-0.3388, -0.1277, -1.0), (-0.4151, -0.05548, -1.0), (-0.3271, -0.1928, -1.0), (-0.3576, -0.1336, -1.0), (-0.3742, -0.1406, -1.0), (-0.3883, -0.1487, -1.0), (-0.3113, -0.1677, -1.0), (-0.4151, -0.1928, -1.0), (-0.3179, -0.1728, -1.0), (-0.326, -0.1853, -1.0), (-0.3229, -0.1786, -1.0), (-0.4141, -0.1859, -1.0), (-0.4133, -0.18, -1.0), (-0.4081, -0.1684, -1.0), (-0.4151, -0.2696, -1.0), (-0.4151, -0.08756, -1.0), (-0.3997, -0.158, -1.0), (0.1879, 0.09307, -1.0), (0.1589, 0.009984, -1.0), (0.1674, 0.01057, -1.0), (0.1753, 0.01151, -1.0), (0.1866, 0.0566, -1.0), (0.1802, -0.02234, -1.0), (0.1659, -0.02267, -1.0), (0.1815, 0.0588, -1.0), (0.1709, 0.1847, -1.0), (0.1759, 0.06098, -1.0), (0.1827, 0.0128, -1.0), (0.1914, 0.05436, -1.0), (0.1919, 0.09312, -1.0), (0.1869, 0.1161, -1.0), (0.1905, 0.1144, -1.0), (0.1893, 0.01441, -1.0), (0.2004, 0.01851, -1.0), (0.1953, 0.01632, -1.0), (0.1939, 0.1126, -1.0), (0.1955, 0.09325, -1.0), (0.1942, -0.02138, -1.0), (0.1998, 0.1093, -1.0), (0.2014, 0.09378, -1.0), (0.2045, 0.1062, -1.0), (0.2038, 0.09417, -1.0), (0.2064, 0.1048, -1.0), (0.1996, 0.04979, -1.0), (0.1957, 0.05209, -1.0), (0.1987, 0.09347, -1.0), (0.2023, 0.1077, -1.0), (0.203, 0.04746, -1.0), (0.197, 0.1109, -1.0), (0.2074, 0.09521, -1.0), (0.2048, 0.02095, -1.0), (0.2058, 0.09465, -1.0), (0.206, 0.0451, -1.0), (0.2103, 0.0403, -1.0), (0.2129, 0.03286, -1.0), (0.2087, 0.09585, -1.0), (0.2107, 0.1001, -1.0), (0.2102, 0.1011, -1.0), (0.2117, 0.03785, -1.0), (0.2093, 0.1022, -1.0), (0.2104, 0.09737, -1.0), (0.2097, 0.09657, -1.0), (0.2075, -0.01981, -1.0), (0.2109, 0.0992, -1.0), (0.2083, 0.02363, -1.0), (0.2108, 0.09825, -1.0), (0.2084, 0.04271, -1.0), (0.2126, 0.03537, -1.0), (0.2108, 0.02652, -1.0), (0.2124, 0.0296, -1.0), (0.208, 0.1034, -1.0), (0.2375, 0.06144, -1.0), (0.2299, 0.06062, -1.0), (0.2373, 0.05709, -1.0), (0.2409, 0.1161, -1.0), (0.2426, -0.01176, -1.0), (0.2202, -0.01767, -1.0), (0.2319, -0.01498, -1.0), (0.2502, 0.04995, -1.0), (0.2556, 0.04635, -1.0), (0.2444, 0.06246, -1.0), (0.2473, 0.1126, -1.0), (0.2441, 0.05353, -1.0), (0.2529, 0.1094, -1.0), (0.2578, 0.1065, -1.0), (0.2603, -0.003863, -1.0), (0.2521, -0.008045, -1.0), (0.2655, 0.1013, -1.0), (0.262, 0.1038, -1.0), (0.2506, 0.06369, -1.0), (0.2604, 0.04272, -1.0), (0.2645, 0.03908, -1.0), (0.256, 0.06514, -1.0), (0.2608, 0.0668, -1.0), (0.2649, 0.06869, -1.0), (0.2709, 0.09661, -1.0), (0.2728, 0.09438, -1.0), (0.2718, 0.005795, -1.0), (0.2711, 0.07317, -1.0), (0.2669, 0.0007593, -1.0), (0.2683, 0.07081, -1.0), (0.2685, 0.09889, -1.0), (0.2709, 0.03175, -1.0), (0.2696, 0.03343, -1.0), (0.268, 0.03542, -1.0), (0.2669, -0.2696, -1.0), (0.2669, -0.2343, -1.0), (0.2669, -0.08756, -1.0), (0.2669, -0.05548, -1.0), (0.4969, 0.1652, -1.0), (0.4969, 0.1295, -1.0), (0.32, 0.1594, -1.0), (0.2748, 0.01122, -1.0), (0.2756, 0.02069, -1.0), (0.2759, 0.017, -1.0), (0.2759, 0.08514, -1.0), (0.2757, 0.08759, -1.0), (0.2756, 0.08176, -1.0), (0.2747, 0.07864, -1.0), (0.2752, 0.08991, -1.0), (0.2742, 0.09216, -1.0), (0.2746, 0.02438, -1.0), (0.2732, 0.07578, -1.0), (0.2731, 0.02807, -1.0)], [], [(2, 0, 236, 235, 106), (20, 30, 19, 93, 151, 237, 240, 239, 247, 249, 228, 229, 230, 217, 216, 205, 204, 208, 199, 198, 197, 206, 215, 218, 219, 220, 226, 224, 248, 244, 243, 241, 242, 245, 246, 222, 221, 227, 213, 214, 210, 209, 207, 200, 156, 157, 161, 174, 164, 172, 166, 168, 196, 185, 183, 182, 189, 191, 186, 187, 181, 175, 177, 167, 165, 171, 162, 155, 143, 57, 56, 40, 72, 82, 84, 88, 107, 97, 105, 98, 96, 116, 2, 106), (116, 114, 95, 108, 104, 103, 100, 102, 101, 77, 90, 86, 58, 46, 45, 51, 39, 41, 43, 55, 68, 62, 61, 73, 66, 67, 69, 60, 63, 71, 65, 54, 50, 52, 49, 53, 27, 25, 26, 24, 23, 38, 28, 34, 35, 18, 14, 15, 9, 11, 10, 12, 149, 148, 163, 188, 202, 203, 201, 212, 211, 225, 223, 238, 240, 237, 236, 0, 1, 233, 234, 127, 3, 2), (3, 127, 141, 233, 1, 231, 232, 33, 32, 37, 47, 48, 44, 42, 59, 64, 70, 79, 89, 99, 115, 124, 119, 120, 125, 126, 129, 130, 131, 142, 139, 138, 137, 133), (133, 140, 231, 1, 3), (92, 80, 128, 135, 136, 134, 132, 121, 123, 112, 111, 122, 110, 113, 118, 117, 109, 94, 76, 75, 83, 85, 74, 87, 81, 91, 78), (180, 195, 194, 190, 176, 159, 160, 158, 153, 146, 145, 144, 22, 21, 8, 16, 13, 4, 5, 17, 7, 6, 31, 29, 36, 152, 150, 147, 154, 170, 169, 173, 178, 192, 179, 184, 193)])
_uv = me_cube_000.uv_layers.new(name='UVMap')
_uv.uv.foreach_set('vector', [0.125, 0.5, 0.375, 0.5, 0.3121, 0.6088, 0.3121, 0.6044, 0.2272, 0.59, 0.2272, 0.5945, 0.2589, 0.5998, 0.2272, 0.6052, 0.2272, 0.6098, 0.2714, 0.6019, 0.29, 0.6051, 0.2845, 0.6229, 0.2844, 0.6224, 0.2843, 0.622, 0.2841, 0.6215, 0.2839, 0.621, 0.2837, 0.6208, 0.2835, 0.6206, 0.2831, 0.6201, 0.2825, 0.6197, 0.2819, 0.6192, 0.2813, 0.6188, 0.2805, 0.6183, 0.2797, 0.6179, 0.2787, 0.6174, 0.2797, 0.6173, 0.2806, 0.6172, 0.2813, 0.617, 0.282, 0.6169, 0.2826, 0.6167, 0.2831, 0.6164, 0.2835, 0.6161, 0.2839, 0.6159, 0.2842, 0.6155, 0.2843, 0.6152, 0.2844, 0.6148, 0.2845, 0.6144, 0.2845, 0.6141, 0.2844, 0.6138, 0.2843, 0.6135, 0.2841, 0.6132, 0.2839, 0.6129, 0.2836, 0.6126, 0.2832, 0.6123, 0.2827, 0.612, 0.2822, 0.6117, 0.2816, 0.6113, 0.2809, 0.6109, 0.2801, 0.6105, 0.2734, 0.6105, 0.2738, 0.6107, 0.2742, 0.6109, 0.2746, 0.6111, 0.275, 0.6113, 0.2753, 0.6115, 0.2756, 0.6117, 0.2758, 0.6119, 0.276, 0.6121, 0.2762, 0.6122, 0.2763, 0.6124, 0.2763, 0.6125, 0.2764, 0.6126, 0.2763, 0.6127, 0.2763, 0.6128, 0.2762, 0.6129, 0.2761, 0.613, 0.2759, 0.6131, 0.2757, 0.6132, 0.2755, 0.6132, 0.2752, 0.6133, 0.2748, 0.6133, 0.2744, 0.6133, 0.274, 0.6134, 0.2735, 0.6134, 0.2446, 0.6134, 0.2416, 0.6134, 0.2388, 0.6136, 0.2363, 0.6139, 0.2341, 0.6144, 0.2322, 0.6149, 0.2306, 0.6155, 0.2292, 0.6162, 0.2281, 0.617, 0.2272, 0.6178, 0.2266, 0.6187, 0.2262, 0.6197, 0.2261, 0.6207, 0.125, 0.5, 0.2272, 0.59, 0.2261, 0.6207, 0.2262, 0.6214, 0.2263, 0.6221, 0.2266, 0.6228, 0.2269, 0.6234, 0.2274, 0.624, 0.228, 0.6246, 0.2287, 0.6251, 0.2295, 0.6256, 0.2304, 0.6261, 0.2314, 0.6266, 0.2325, 0.627, 0.2337, 0.6274, 0.2459, 0.6274, 0.2443, 0.6269, 0.243, 0.6264, 0.2417, 0.6259, 0.2406, 0.6254, 0.2397, 0.6249, 0.2388, 0.6243, 0.2382, 0.6238, 0.2376, 0.6232, 0.2372, 0.6227, 0.2369, 0.6221, 0.2367, 0.6216, 0.2366, 0.621, 0.2367, 0.6204, 0.2369, 0.6199, 0.2372, 0.6194, 0.2376, 0.619, 0.2382, 0.6186, 0.2389, 0.6183, 0.2398, 0.618, 0.2408, 0.6178, 0.242, 0.6176, 0.2433, 0.6175, 0.2448, 0.6174, 0.2465, 0.6174, 0.2495, 0.6174, 0.2511, 0.619, 0.253, 0.6209, 0.2538, 0.6218, 0.2547, 0.6226, 0.2556, 0.6234, 0.2566, 0.6242, 0.2577, 0.6249, 0.2589, 0.6256, 0.2603, 0.6262, 0.2619, 0.6268, 0.2637, 0.6272, 0.2658, 0.6275, 0.2681, 0.6278, 0.2707, 0.6278, 0.2725, 0.6278, 0.2743, 0.6277, 0.2759, 0.6275, 0.2775, 0.6272, 0.279, 0.6269, 0.2803, 0.6265, 0.2815, 0.626, 0.2825, 0.6255, 0.2834, 0.6249, 0.284, 0.6243, 0.2844, 0.6236, 0.2845, 0.6229, 0.29, 0.6051, 0.3121, 0.6088, 0.375, 0.5, 0.375, 0.75, 0.2834, 0.6359, 0.2834, 0.6319, 0.1981, 0.6319, 0.125, 0.75, 0.125, 0.5, 0.125, 0.75, 0.1981, 0.6319, 0.1981, 0.6359, 0.2834, 0.6359, 0.375, 0.75, 0.2834, 0.6587, 0.2834, 0.6543, 0.2465, 0.6543, 0.2465, 0.6497, 0.2463, 0.648, 0.2456, 0.6465, 0.2446, 0.6451, 0.2433, 0.6438, 0.2416, 0.6428, 0.2396, 0.6418, 0.2373, 0.6411, 0.2347, 0.6404, 0.232, 0.6399, 0.229, 0.6396, 0.2259, 0.6394, 0.2226, 0.6393, 0.2193, 0.6394, 0.2161, 0.6396, 0.2131, 0.6399, 0.2103, 0.6404, 0.2077, 0.641, 0.2053, 0.6417, 0.2032, 0.6426, 0.2015, 0.6436, 0.2, 0.6447, 0.199, 0.646, 0.1983, 0.6475, 0.1982, 0.6482, 0.1981, 0.6491, 0.1981, 0.6491, 0.1981, 0.6587, 0.2834, 0.6587, 0.375, 0.75, 0.125, 0.75, 0.2355, 0.6543, 0.2091, 0.6543, 0.2091, 0.6491, 0.2092, 0.6482, 0.2096, 0.6473, 0.2103, 0.6466, 0.2111, 0.646, 0.2121, 0.6454, 0.2133, 0.645, 0.2146, 0.6446, 0.216, 0.6443, 0.2174, 0.6441, 0.219, 0.644, 0.2205, 0.6439, 0.2221, 0.6439, 0.2242, 0.6439, 0.2261, 0.644, 0.2278, 0.6443, 0.2294, 0.6445, 0.2308, 0.6449, 0.232, 0.6453, 0.233, 0.6459, 0.2339, 0.6464, 0.2346, 0.6471, 0.2351, 0.6477, 0.2354, 0.6485, 0.2355, 0.6493, 0.2766, 0.6209, 0.2765, 0.6213, 0.2763, 0.6217, 0.276, 0.622, 0.2756, 0.6224, 0.2751, 0.6227, 0.2744, 0.623, 0.2737, 0.6232, 0.2728, 0.6234, 0.2719, 0.6236, 0.2709, 0.6237, 0.2699, 0.6238, 0.2687, 0.6238, 0.2671, 0.6237, 0.2657, 0.6235, 0.2643, 0.6233, 0.2631, 0.6229, 0.262, 0.6224, 0.2609, 0.6219, 0.2599, 0.6212, 0.259, 0.6206, 0.2581, 0.6198, 0.2573, 0.619, 0.2564, 0.6182, 0.2556, 0.6174, 0.272, 0.6174, 0.2727, 0.6176, 0.2733, 0.6179, 0.2739, 0.6182, 0.2745, 0.6185, 0.2749, 0.6188, 0.2754, 0.6191, 0.2757, 0.6194, 0.2761, 0.6197, 0.2763, 0.62, 0.2765, 0.6203, 0.2766, 0.6206])
me_cube_000.materials.append(mat_play_001)
me_cube_000.use_remesh_preserve_volume = False
me_cube_000.use_remesh_preserve_attributes = False
me_cube_000.use_mirror_vertex_groups = False
me_cube_000.update()

# ---- objects
ob_light = bpy.data.objects.new('Light', light_light)
ob_camera = bpy.data.objects.new('Camera', cam_camera)
ob_petunjuk = bpy.data.objects.new('Petunjuk', me_cube_004)
ob_exit = bpy.data.objects.new('Exit', me_cube_005)
ob_petunjuk_001 = bpy.data.objects.new('Petunjuk.001', me_cube_000)

# ---- transforms, parenting, visibility, modifiers, constraints
ob_light.location = (4.192, 6.126, 5.894)
ob_light.rotation_euler = (0.6503, 0.05522, 1.866)
ob_light.lock_rotations_4d = False
ob_light.empty_display_type = 'ARROWS'
ob_light.color = (0.0, 0.0, 0.0, 0.0)
ob_light.lineart.crease_threshold = 0.0
ob_camera.location = (7.359, -6.926, 4.958)
ob_camera.rotation_euler = (1.109, 0.0, 0.8149)
ob_camera.lock_rotations_4d = False
ob_camera.empty_display_type = 'ARROWS'
ob_camera.color = (0.0, 0.0, 0.0, 0.0)
ob_camera.display_type = 'WIRE'
ob_camera.lineart.crease_threshold = 0.0
ob_petunjuk.location = (3.0, 0.0, 0.0)
ob_petunjuk.scale = (1.0, 2.774, -0.2166)
ob_petunjuk.lock_rotations_4d = False
ob_petunjuk.empty_display_type = 'ARROWS'
ob_petunjuk.visible_shadow = False
ob_petunjuk.lineart.crease_threshold = 0.0
ob_exit.location = (6.0, 0.0, 0.0)
ob_exit.scale = (1.0, 2.774, -0.2166)
ob_exit.lock_rotations_4d = False
ob_exit.empty_display_type = 'ARROWS'
ob_exit.visible_shadow = False
ob_exit.lineart.crease_threshold = 0.0
ob_petunjuk_001.location = (0.05253, 0.0, 0.0)
ob_petunjuk_001.scale = (1.0, 2.774, -0.2166)
ob_petunjuk_001.lock_rotations_4d = False
ob_petunjuk_001.empty_display_type = 'ARROWS'
ob_petunjuk_001.visible_shadow = False
ob_petunjuk_001.lineart.crease_threshold = 0.0

# ---- collection membership
col_collection.objects.link(ob_light)
col_collection.objects.link(ob_camera)
col_collection.objects.link(ob_petunjuk)
col_collection.objects.link(ob_exit)
col_collection.objects.link(ob_petunjuk_001)

# ---- scene / render settings (as saved in the file)
scene.camera = ob_camera
scene.frame_start = 1; scene.frame_end = 250; scene.frame_set(98)
scene.render.engine = 'BLENDER_EEVEE_NEXT'
scene.cycles.use_denoising = False
scene.cycles.samples = 128
scene.cycles.sampling_pattern = 'TABULATED_SOBOL'
scene.cycles.use_adaptive_sampling = False
scene.cycles.use_light_tree = False
scene.view_settings.view_transform = 'Filmic'
bpy.context.view_layer.update()
